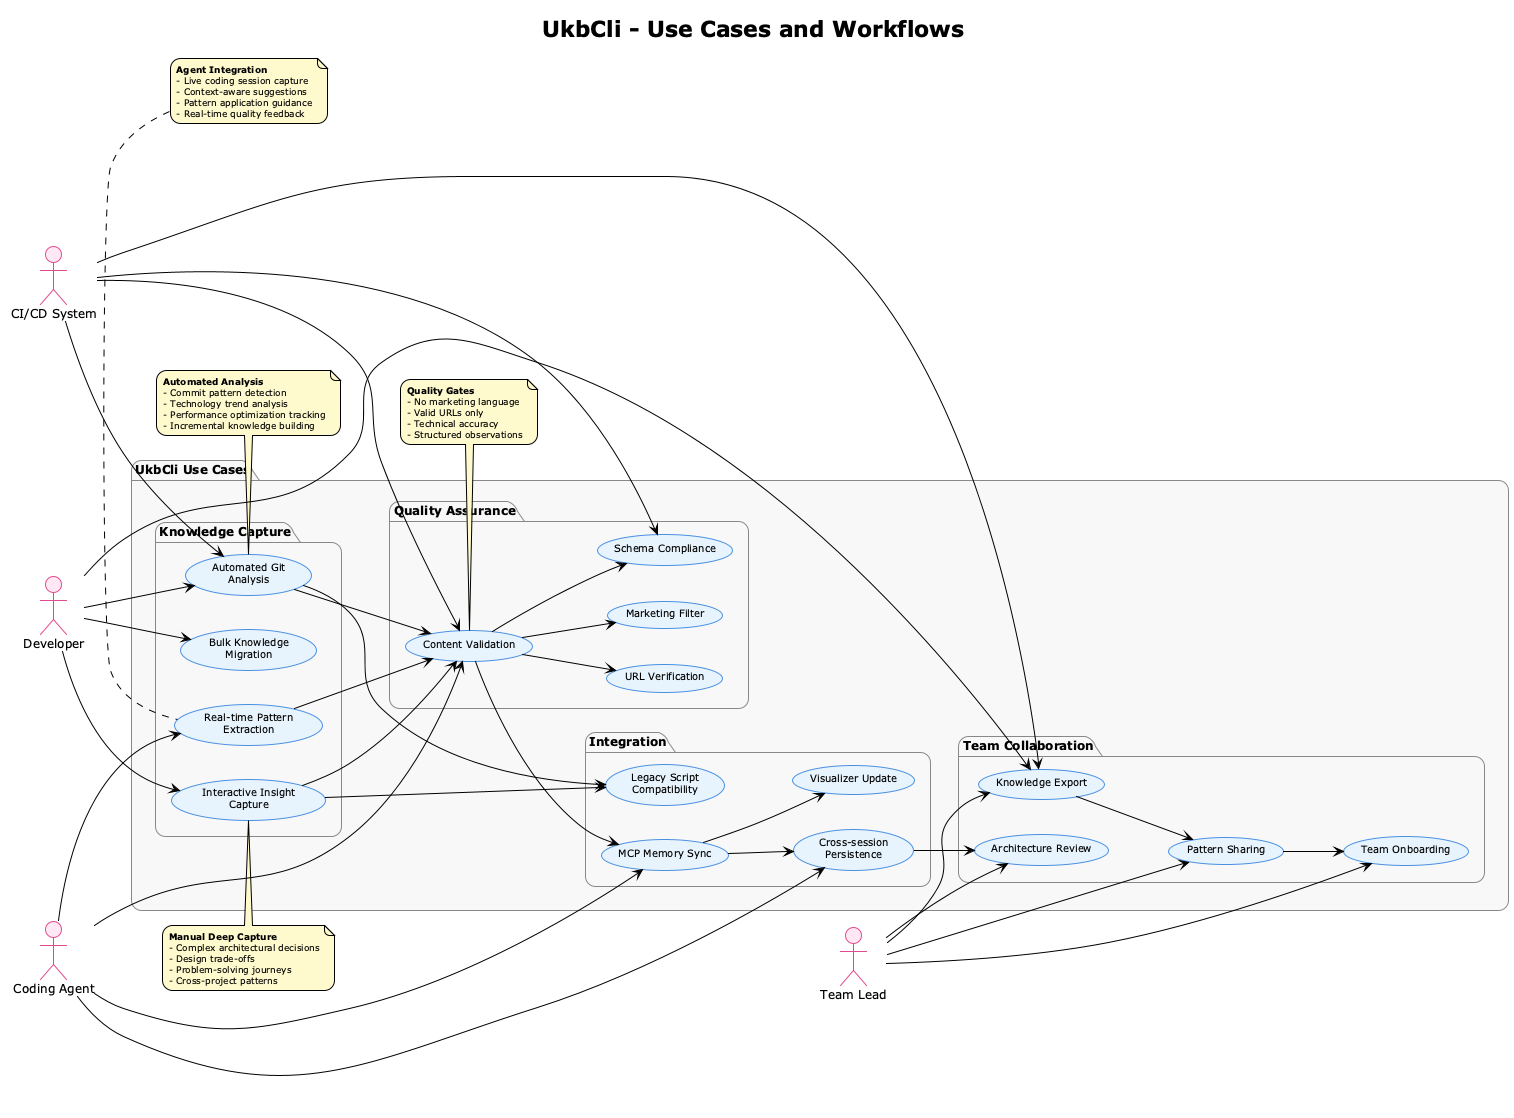

The diagram above was rendered by PlantUML. Its source (embedded in the PNG):
@startuml ukb-cli-use-cases
!theme plain
skinparam backgroundColor white
skinparam roundcorner 20
skinparam shadowing false
title UkbCli - Use Cases and Workflows

skinparam usecase {
  BackgroundColor #E8F4FD
  BorderColor #4A90E2
  FontSize 10
  FontColor #000000
}
skinparam actor {
  BackgroundColor #FFE8F4
  BorderColor #E24A90
  FontSize 12
  FontColor #000000
}
skinparam package {
  BackgroundColor #F8F8F8
  BorderColor #888888
  FontSize 12
  FontColor #000000
}
skinparam note {
  BackgroundColor #FFFACD
  FontSize 9
  FontColor #000000
}

left to right direction

actor "Developer" as dev
actor "Coding Agent" as agent
actor "Team Lead" as lead
actor "CI/CD System" as ci

package "UkbCli Use Cases" {
  
  package "Knowledge Capture" {
    usecase "Interactive Insight\nCapture" as interactive
    usecase "Automated Git\nAnalysis" as auto_git
    usecase "Real-time Pattern\nExtraction" as realtime
    usecase "Bulk Knowledge\nMigration" as migration
  }
  
  package "Quality Assurance" {
    usecase "Content Validation" as validation
    usecase "URL Verification" as url_check
    usecase "Marketing Filter" as marketing
    usecase "Schema Compliance" as schema
  }
  
  package "Integration" {
    usecase "MCP Memory Sync" as mcp_sync
    usecase "Visualizer Update" as viz_update
    usecase "Cross-session\nPersistence" as persistence
    usecase "Legacy Script\nCompatibility" as legacy
  }
  
  package "Team Collaboration" {
    usecase "Knowledge Export" as export
    usecase "Pattern Sharing" as sharing
    usecase "Team Onboarding" as onboarding
    usecase "Architecture Review" as review
  }
}

' Developer Use Cases
dev --> interactive
dev --> auto_git
dev --> migration
dev --> export

' Agent Use Cases  
agent --> realtime
agent --> validation
agent --> mcp_sync
agent --> persistence

' Team Lead Use Cases
lead --> sharing
lead --> onboarding
lead --> review
lead --> export

' CI/CD Use Cases
ci --> auto_git
ci --> validation
ci --> export
ci --> schema

' Quality Flow
interactive --> validation
auto_git --> validation
realtime --> validation
validation --> url_check
validation --> marketing
validation --> schema

' Integration Flow
validation --> mcp_sync
mcp_sync --> viz_update
mcp_sync --> persistence
interactive --> legacy
auto_git --> legacy

' Collaboration Flow
export --> sharing
sharing --> onboarding
persistence --> review

note top of interactive
  **Manual Deep Capture**
  - Complex architectural decisions
  - Design trade-offs
  - Problem-solving journeys
  - Cross-project patterns
end note

note top of auto_git
  **Automated Analysis**
  - Commit pattern detection
  - Technology trend analysis
  - Performance optimization tracking
  - Incremental knowledge building
end note

note top of realtime
  **Agent Integration**
  - Live coding session capture
  - Context-aware suggestions
  - Pattern application guidance
  - Real-time quality feedback
end note

note bottom of validation
  **Quality Gates**
  - No marketing language
  - Valid URLs only
  - Technical accuracy
  - Structured observations
end note

@enduml